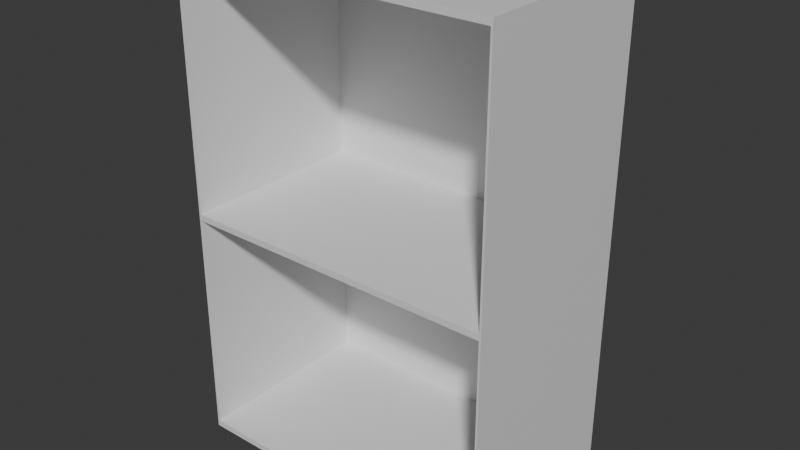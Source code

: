 # Source: akten.blend  (saved by Blender 4.3.32; exported with 4.5.12 LTS)
import bpy
from mathutils import Matrix  # noqa: F401  (used for matrix-valued properties, if any)

bpy.ops.wm.read_factory_settings(use_empty=True)
scene = bpy.context.scene
scene.name = 'Scene'

# ---- collections
col_collection = bpy.data.collections.new('Collection'); scene.collection.children.link(col_collection)

# ---- materials (node trees are filled in below, after node groups)
mat_material = bpy.data.materials.new('Material')
mat_material.alpha_threshold = 0.0
mat_material.roughness = 0.5
mat_material.line_color = (0.0, 0.0, 0.0, 1.0)

# ---- material node trees
mat_material.use_nodes = True; mat_material.node_tree.nodes.clear()
_N = mat_material.node_tree.nodes; _L = mat_material.node_tree.links
n0 = _N.new('ShaderNodeOutputMaterial'); n0.name = 'Material Output'; n0.location = (300, 300)
n1 = _N.new('ShaderNodeBsdfPrincipled'); n1.name = 'Principled BSDF'; n1.location = (10, 300)
n1.inputs[3].default_value = 1.45
_L.new(n1.outputs[0], n0.inputs[0])
n0.is_active_output = True

# ---- world
world_world = bpy.data.worlds.new('World'); scene.world = world_world
world_world.use_nodes = True; world_world.node_tree.nodes.clear()
_N = world_world.node_tree.nodes; _L = world_world.node_tree.links
n0 = _N.new('ShaderNodeOutputWorld'); n0.name = 'World Output'; n0.location = (300, 300)
n1 = _N.new('ShaderNodeBackground'); n1.name = 'Background'; n1.location = (10, 300)
n1.inputs[0].default_value = (0.05088, 0.05088, 0.05088, 1.0)
_L.new(n1.outputs[0], n0.inputs[0])
n0.is_active_output = True
world_world.color = (0.05088, 0.05088, 0.05088)
world_world.sun_shadow_jitter_overblur = 0.0

# ---- meshes
me_mesh = bpy.data.meshes.new('Mesh')
me_mesh.from_pydata([(0.0, 0.3, 0.0), (0.0, 0.0, 0.0), (0.5, 0.0, 0.0), (0.5, 0.3, 0.0)], [], [(0, 3, 2, 1)])
me_mesh.materials.append(mat_material)
me_mesh.update()
me_plane = bpy.data.meshes.new('Plane')
me_plane.from_pydata([(-3.206e-08, -0.2027, -0.37), (-7.577e-08, 0.2027, -0.37), (7.577e-08, -0.2027, 0.37), (3.206e-08, 0.2027, 0.37), (2.186e-08, -0.2027, 0.0), (-2.186e-08, 0.2027, 0.0), (-0.01, -0.2027, -0.37), (-0.01, 0.2027, -0.37), (-0.01, -0.2027, 0.37), (-0.01, 0.2027, 0.37), (-0.01, -0.2027, 1.457e-09), (-0.01, 0.2027, 1.457e-09)], [], [(4, 5, 3, 2), (0, 1, 5, 4), (10, 8, 9, 11), (6, 10, 11, 7), (0, 4, 10, 6), (1, 0, 6, 7), (3, 5, 11, 9), (2, 3, 9, 8), (4, 2, 8, 10), (5, 1, 7, 11)])
_uv = me_plane.uv_layers.new(name='UVMap')
_uv.uv.foreach_set('vector', [0.0, 0.5, 1.0, 0.5, 1.0, 1.0, 0.0, 1.0, 0.0, 0.0, 1.0, 0.0, 1.0, 0.5, 0.0, 0.5, 0.0, 0.5, 0.0, 1.0, 1.0, 1.0, 1.0, 0.5, 0.0, 0.0, 0.0, 0.5, 1.0, 0.5, 1.0, 0.0, 0.0, 0.0, 0.0, 0.5, 0.0, 0.5, 0.0, 0.0, 1.0, 0.0, 0.0, 0.0, 0.0, 0.0, 1.0, 0.0, 1.0, 1.0, 1.0, 0.5, 1.0, 0.5, 1.0, 1.0, 0.0, 1.0, 1.0, 1.0, 1.0, 1.0, 0.0, 1.0, 0.0, 0.5, 0.0, 1.0, 0.0, 1.0, 0.0, 0.5, 1.0, 0.5, 1.0, 0.0, 1.0, 0.0, 1.0, 0.5])
me_plane.materials.append(mat_material)
me_plane.update()
me_plane_001 = bpy.data.meshes.new('Plane.001')
me_plane_001.from_pydata([(-3.206e-08, -0.2027, -0.37), (-7.577e-08, 0.2027, -0.37), (7.577e-08, -0.2027, 0.37), (3.206e-08, 0.2027, 0.37), (2.186e-08, -0.2027, 0.0), (-2.186e-08, 0.2027, 0.0), (-0.01, -0.2027, -0.37), (-0.01, 0.2027, -0.37), (-0.01, -0.2027, 0.37), (-0.01, 0.2027, 0.37), (-0.01, -0.2027, 1.457e-09), (-0.01, 0.2027, 1.457e-09)], [], [(4, 5, 3, 2), (0, 1, 5, 4), (10, 8, 9, 11), (6, 10, 11, 7), (0, 4, 10, 6), (1, 0, 6, 7), (3, 5, 11, 9), (2, 3, 9, 8), (4, 2, 8, 10), (5, 1, 7, 11)])
_uv = me_plane_001.uv_layers.new(name='UVMap')
_uv.uv.foreach_set('vector', [0.0, 0.5, 1.0, 0.5, 1.0, 1.0, 0.0, 1.0, 0.0, 0.0, 1.0, 0.0, 1.0, 0.5, 0.0, 0.5, 0.0, 0.5, 0.0, 1.0, 1.0, 1.0, 1.0, 0.5, 0.0, 0.0, 0.0, 0.5, 1.0, 0.5, 1.0, 0.0, 0.0, 0.0, 0.0, 0.5, 0.0, 0.5, 0.0, 0.0, 1.0, 0.0, 0.0, 0.0, 0.0, 0.0, 1.0, 0.0, 1.0, 1.0, 1.0, 0.5, 1.0, 0.5, 1.0, 1.0, 0.0, 1.0, 1.0, 1.0, 1.0, 1.0, 0.0, 1.0, 0.0, 0.5, 0.0, 1.0, 0.0, 1.0, 0.0, 0.5, 1.0, 0.5, 1.0, 0.0, 1.0, 0.0, 1.0, 0.5])
me_plane_001.materials.append(mat_material)
me_plane_001.update()
me_mesh_001 = bpy.data.meshes.new('Mesh.001')
me_mesh_001.from_pydata([(0.0, 0.3, 0.0), (0.0, 0.0, 0.0), (0.5, 0.0, 0.0), (0.5, 0.3, 0.0), (0.0, 0.3, 0.01), (0.0, 0.0, 0.01), (0.5, 0.0, 0.01), (0.5, 0.3, 0.01)], [], [(0, 3, 2, 1), (4, 5, 6, 7), (0, 1, 5, 4), (1, 2, 6, 5), (2, 3, 7, 6), (3, 0, 4, 7)])
me_mesh_001.materials.append(mat_material)
me_mesh_001.update()
me_mesh_002 = bpy.data.meshes.new('Mesh.002')
me_mesh_002.from_pydata([(0.003, 0.3, -0.005), (0.003, 0.0, -0.005), (0.497, 0.0, -0.005), (0.497, 0.3, -0.005), (0.003, 0.3, 0.005), (0.003, 0.0, 0.005), (0.497, 0.0, 0.005), (0.497, 0.3, 0.005)], [], [(0, 3, 2, 1), (4, 5, 6, 7), (0, 1, 5, 4), (1, 2, 6, 5), (2, 3, 7, 6), (3, 0, 4, 7)])
me_mesh_002.materials.append(mat_material)
me_mesh_002.update()
me_plane_002 = bpy.data.meshes.new('Plane.002')
me_plane_002.from_pydata([(0.003, 0.3005, 0.75), (0.497, 0.3005, 0.75), (0.003, 0.3005, 0.01), (0.497, 0.3005, 0.01), (0.003, 0.2995, 0.75), (0.497, 0.2995, 0.75), (0.003, 0.2995, 0.01), (0.497, 0.2995, 0.01)], [], [(0, 1, 3, 2), (4, 6, 7, 5), (0, 2, 6, 4), (1, 0, 4, 5), (3, 1, 5, 7), (2, 3, 7, 6)])
_uv = me_plane_002.uv_layers.new(name='UVMap')
_uv.uv.foreach_set('vector', [0.0, 0.0, 1.0, 0.0, 1.0, 1.0, 0.0, 1.0, 0.0, 0.0, 0.0, 1.0, 1.0, 1.0, 1.0, 0.0, 0.0, 0.0, 0.0, 1.0, 0.0, 1.0, 0.0, 0.0, 1.0, 0.0, 0.0, 0.0, 0.0, 0.0, 1.0, 0.0, 1.0, 1.0, 1.0, 0.0, 1.0, 0.0, 1.0, 1.0, 0.0, 1.0, 1.0, 1.0, 1.0, 1.0, 0.0, 1.0])
me_plane_002.materials.append(mat_material)
me_plane_002.update()

# ---- objects
ob_nurbspath = bpy.data.objects.new('NurbsPath', me_mesh)
ob_plane = bpy.data.objects.new('Plane', me_plane)
ob_plane_001 = bpy.data.objects.new('Plane.001', me_plane_001)
ob_nurbspath_001 = bpy.data.objects.new('NurbsPath.001', me_mesh_001)
ob_nurbspath_002 = bpy.data.objects.new('NurbsPath.002', me_mesh_002)
ob_plane_002 = bpy.data.objects.new('Plane.002', me_plane_002)

# ---- transforms, parenting, visibility, modifiers, constraints
ob_nurbspath.location = (0.0, 0.0, 0.0)
_m = ob_nurbspath.modifiers.new('Solidify', 'SOLIDIFY')
ob_plane.location = (0.003, 0.15, 0.38)
ob_plane.scale = (0.3, 0.74, 1.0)
ob_plane_001.location = (0.5, 0.15, 0.38)
ob_plane_001.scale = (0.3, 0.74, 1.0)
ob_nurbspath_001.location = (0.0, 0.0, 0.75)
ob_nurbspath_002.location = (0.0, 0.0, 0.37)
ob_plane_002.location = (0.0, 0.0, 0.0)

# ---- collection membership
col_collection.objects.link(ob_nurbspath)
col_collection.objects.link(ob_plane)
col_collection.objects.link(ob_plane_001)
col_collection.objects.link(ob_nurbspath_001)
col_collection.objects.link(ob_nurbspath_002)
col_collection.objects.link(ob_plane_002)

# ---- scene / render settings (as saved in the file)
scene.frame_start = 1; scene.frame_end = 250; scene.frame_set(1)
scene.render.engine = 'BLENDER_EEVEE_NEXT'
bpy.context.view_layer.update()

# ---- added for rendering (the .blend has no active camera and no usable light): camera, sun
cam_auto = bpy.data.cameras.new('AutoCamera')
cam_auto.lens = 50.0
cam_auto.sensor_width = 36.0
cam_auto.clip_end = 1000.0
ob_auto_camera = bpy.data.objects.new('AutoCamera', cam_auto)
scene.collection.objects.link(ob_auto_camera)
ob_auto_camera.location = (1.13643, -0.913467, 1.08914)
ob_auto_camera.rotation_euler = (1.09748, -7.21219e-08, 0.694738)
scene.camera = ob_auto_camera
light_auto_sun = bpy.data.lights.new('AutoSun', 'SUN')
light_auto_sun.energy = 3.0
light_auto_sun.angle = 0.0523599
ob_auto_sun = bpy.data.objects.new('AutoSun', light_auto_sun)
scene.collection.objects.link(ob_auto_sun)
ob_auto_sun.rotation_euler = (0.872665, 0.174533, 0.523599)
bpy.context.view_layer.update()
